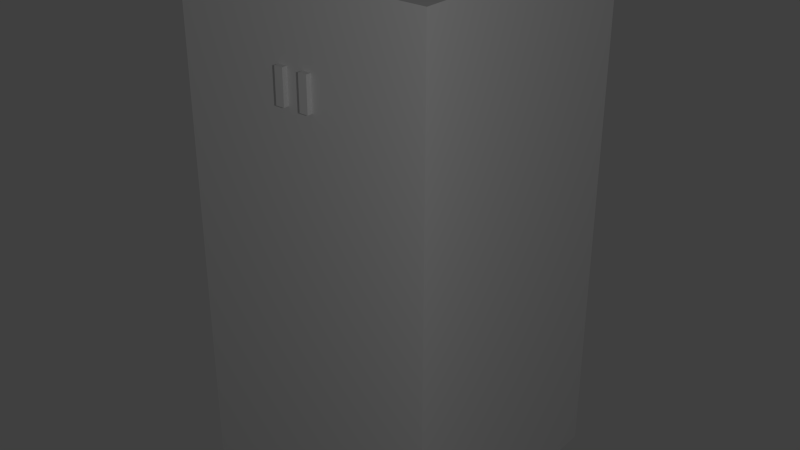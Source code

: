 # Source: player.blend  (saved by Blender 2.75.0; exported with 4.5.12 LTS)
import bpy
from mathutils import Matrix  # noqa: F401  (used for matrix-valued properties, if any)

bpy.ops.wm.read_factory_settings(use_empty=True)
scene = bpy.context.scene
scene.name = 'Scene'

# ---- collections
col_collection_1 = bpy.data.collections.new('Collection 1'); scene.collection.children.link(col_collection_1)

# ---- materials (node trees are filled in below, after node groups)
mat_material = bpy.data.materials.new('Material')
mat_material.alpha_threshold = 0.0
mat_material.use_transparent_shadow = False
mat_material.preview_render_type = 'CUBE'
mat_material.roughness = 0.5
mat_material.specular_intensity = 0.2

# ---- material node trees

# ---- world
world_world = bpy.data.worlds.new('World'); scene.world = world_world
world_world.color = (0.05088, 0.05088, 0.05088)
world_world.use_sun_shadow = False
world_world.sun_shadow_jitter_overblur = 0.0
world_world.cycles.sampling_method = 'MANUAL'
world_world.cycles.sample_map_resolution = 256

# ---- lights
light_sun = bpy.data.lights.new('Sun', 'POINT')
light_sun.transmission_factor = 0.0
light_sun.energy = 100.0
light_sun.shadow_buffer_clip_start = 0.5
light_sun.shadow_soft_size = 0.1
light_sun.shadow_maximum_resolution = 0.006
light_sun.use_absolute_resolution = True
light_sun.cycles.use_multiple_importance_sampling = False

# ---- meshes
me_cube = bpy.data.meshes.new('Cube')
me_cube.from_pydata([(1.0, -1.0, 0.0), (-1.0, -1.0, 0.0), (-1.0, 1.0, 0.0), (1.0, 1.0, 0.0), (1.0, -1.0, 2.0), (-1.0, 1.0, 2.0), (-1.0, -1.0, 2.0), (1.0, 1.0, 4.0), (1.0, -1.0, 4.0), (-1.0, 1.0, 4.0), (-1.0, -1.0, 4.0), (1.0, 1.0, 2.0), (0.06097, -1.041, 3.181), (0.06097, -1.041, 3.44), (0.06097, -0.9968, 3.181), (0.06097, -0.9968, 3.44), (0.1281, -1.041, 3.181), (0.1281, -1.041, 3.44), (0.1281, -0.9968, 3.181), (0.1281, -0.9968, 3.44), (-0.139, -1.041, 3.181), (-0.139, -1.041, 3.44), (-0.139, -0.9968, 3.181), (-0.139, -0.9968, 3.44), (-0.07187, -1.041, 3.181), (-0.07187, -1.041, 3.44), (-0.07187, -0.9968, 3.181), (-0.07187, -0.9968, 3.44)], [], [(11, 4, 0), (4, 8, 10), (5, 11, 3), (11, 7, 8), (6, 10, 9), (9, 7, 11), (9, 10, 8), (0, 1, 2), (1, 0, 4), (1, 6, 5), (15, 14, 12), (19, 18, 14), (17, 16, 18), (13, 12, 16), (14, 18, 16), (17, 19, 15), (23, 22, 20), (27, 26, 22), (25, 24, 26), (21, 20, 24), (20, 22, 26), (27, 23, 21), (3, 11, 0), (6, 4, 10), (2, 5, 3), (4, 11, 8), (5, 6, 9), (5, 9, 11), (7, 9, 8), (3, 0, 2), (6, 1, 4), (2, 1, 5), (13, 15, 12), (15, 19, 14), (19, 17, 18), (17, 13, 16), (12, 14, 16), (13, 17, 15), (21, 23, 20), (23, 27, 22), (27, 25, 26), (25, 21, 24), (24, 20, 26), (25, 27, 21)])
_uv = me_cube.uv_layers.new(name='UVMap')
_uv.uv.foreach_set('vector', [0.7294, 0.4863, 0.4863, 0.4863, 0.4863, 0.2432, 0.4863, 0.4863, 0.4863, 0.7294, 0.2432, 0.7294, 0.9725, 0.4863, 0.7294, 0.4863, 0.7294, 0.2432, 0.7294, 0.4863, 0.7294, 0.7294, 0.4863, 0.7294, 0.2432, 0.4863, 0.2432, 0.7294, 0.0001042, 0.7294, 0.9725, 0.7294, 0.7294, 0.7294, 0.7294, 0.4863, 0.2432, 0.9725, 0.2432, 0.7294, 0.4863, 0.7294, 0.4863, 0.2432, 0.2432, 0.2432, 0.2432, 0.0001041, 0.2432, 0.2432, 0.4863, 0.2432, 0.4863, 0.4863, 0.2432, 0.2432, 0.2432, 0.4863, 0.0001042, 0.4863, 0.9727, 0.07944, 0.9727, 0.048, 0.9782, 0.048, 0.9917, 0.07944, 0.9917, 0.048, 0.9999, 0.048, 0.9863, 0.07944, 0.9863, 0.048, 0.9917, 0.048, 0.9782, 0.07944, 0.9782, 0.048, 0.9863, 0.048, 0.9782, 0.04258, 0.9863, 0.04258, 0.9863, 0.048, 0.9863, 0.07944, 0.9863, 0.08486, 0.9782, 0.08486, 0.9727, 0.03696, 0.9727, 0.00552, 0.9782, 0.00552, 0.9917, 0.03696, 0.9917, 0.00552, 0.9999, 0.00552, 0.9863, 0.03696, 0.9863, 0.00552, 0.9917, 0.00552, 0.9782, 0.03696, 0.9782, 0.00552, 0.9863, 0.00552, 0.9782, 0.00552, 0.9782, 0.000104, 0.9863, 0.000104, 0.9863, 0.04238, 0.9782, 0.04238, 0.9782, 0.03696, 0.7294, 0.2432, 0.7294, 0.4863, 0.4863, 0.2432, 0.2432, 0.4863, 0.4863, 0.4863, 0.2432, 0.7294, 0.9725, 0.2432, 0.9725, 0.4863, 0.7294, 0.2432, 0.4863, 0.4863, 0.7294, 0.4863, 0.4863, 0.7294, 0.0001042, 0.4863, 0.2432, 0.4863, 0.0001042, 0.7294, 0.9725, 0.4863, 0.9725, 0.7294, 0.7294, 0.4863, 0.4863, 0.9725, 0.2432, 0.9725, 0.4863, 0.7294, 0.4863, 0.000104, 0.4863, 0.2432, 0.2432, 0.0001041, 0.2432, 0.4863, 0.2432, 0.2432, 0.4863, 0.4863, 0.000104, 0.2432, 0.2432, 0.2432, 0.0001042, 0.4863, 0.9782, 0.07944, 0.9727, 0.07944, 0.9782, 0.048, 0.9999, 0.07944, 0.9917, 0.07944, 0.9999, 0.048, 0.9917, 0.07944, 0.9863, 0.07944, 0.9917, 0.048, 0.9863, 0.07944, 0.9782, 0.07944, 0.9863, 0.048, 0.9782, 0.048, 0.9782, 0.04258, 0.9863, 0.048, 0.9782, 0.07944, 0.9863, 0.07944, 0.9782, 0.08486, 0.9782, 0.03696, 0.9727, 0.03696, 0.9782, 0.00552, 0.9999, 0.03696, 0.9917, 0.03696, 0.9999, 0.00552, 0.9917, 0.03696, 0.9863, 0.03696, 0.9917, 0.00552, 0.9863, 0.03696, 0.9782, 0.03696, 0.9863, 0.00552, 0.9863, 0.00552, 0.9782, 0.00552, 0.9863, 0.000104, 0.9863, 0.03696, 0.9863, 0.04238, 0.9782, 0.03696])
me_cube.materials.append(mat_material)
me_cube.use_remesh_preserve_volume = False
me_cube.use_remesh_preserve_attributes = False
me_cube.use_mirror_vertex_groups = False
me_cube.update()
arm_armature = bpy.data.armatures.new('Armature')  # bones are not reproduced

# ---- objects
ob_sun = bpy.data.objects.new('Sun', light_sun)
ob_armature = bpy.data.objects.new('Armature', arm_armature)
ob_body = bpy.data.objects.new('Body', me_cube)

# ---- transforms, parenting, visibility, modifiers, constraints
ob_sun.location = (4.134, -3.894, 5.421)
ob_sun.lineart.crease_threshold = 0.0
ob_armature.location = (0.0, 0.0, 0.2936)
ob_armature.rotation_mode = 'QUATERNION'
ob_armature.rotation_quaternion = (1.0, 0.0, -0.0, -5.96e-08)
ob_armature.lineart.crease_threshold = 0.0
ob_body.parent = ob_armature
ob_body.location = (0.0, 0.0, 0.0)
ob_body.lock_rotations_4d = False
ob_body.empty_display_type = 'ARROWS'
ob_body.show_wire = True
ob_body.show_all_edges = True
ob_body.lineart.crease_threshold = 0.0
_vg = ob_body.vertex_groups.new(name='Bottom')
for _i, _w in zip([0, 1, 2, 3], [0.5, 0.5, 0.5, 0.5]): _vg.add([_i], _w, 'REPLACE')
_vg = ob_body.vertex_groups.new(name='Top')
for _i, _w in zip([4, 5, 6, 7, 8, 9, 10, 11, 12, 13, 14, 15, 16, 17, 18, 19, 20, 21, 22, 23, 24, 25, 26, 27], [0.5, 0.5, 0.5, 0.5, 0.5, 0.5, 0.5, 0.5, 0.5, 0.5, 0.5, 0.5, 0.5, 0.5, 0.5, 0.5, 0.5, 0.5, 0.5, 0.5, 0.5, 0.5, 0.5, 0.5]): _vg.add([_i], _w, 'REPLACE')
_vg = ob_body.vertex_groups.new(name='Head')
for _i, _w in zip([7, 8, 9, 10, 12, 13, 14, 15, 16, 17, 18, 19, 20, 21, 22, 23, 24, 25, 26, 27], [0.5, 0.5, 0.5, 0.5, 0.5, 0.5, 0.5, 0.5, 0.5, 0.5, 0.5, 0.5, 0.5, 0.5, 0.5, 0.5, 0.5, 0.5, 0.5, 0.5]): _vg.add([_i], _w, 'REPLACE')
_m = ob_body.modifiers.new('Armature', 'ARMATURE')
_m.object = ob_armature

# ---- collection membership
col_collection_1.objects.link(ob_sun)
col_collection_1.objects.link(ob_armature)
col_collection_1.objects.link(ob_body)

# ---- scene / render settings (as saved in the file)
scene.frame_start = 1; scene.frame_end = 50; scene.frame_set(1)
scene.render.engine = 'BLENDER_EEVEE_NEXT'
scene.render.resolution_percentage = 50
scene.render.fps = 60
scene.render.dither_intensity = 0.0
scene.cycles.use_denoising = False
scene.cycles.samples = 10
scene.cycles.sampling_pattern = 'TABULATED_SOBOL'
scene.cycles.light_sampling_threshold = 0.0
scene.cycles.use_adaptive_sampling = False
scene.cycles.use_light_tree = False
scene.cycles.blur_glossy = 0.0
scene.cycles.pixel_filter_type = 'GAUSSIAN'
scene.cycles.sample_clamp_indirect = 0.0
scene.view_settings.view_transform = 'Standard'
bpy.context.view_layer.update()

# ---- added for rendering (the .blend has no active camera): camera
cam_auto = bpy.data.cameras.new('AutoCamera')
cam_auto.lens = 50.0
cam_auto.sensor_width = 36.0
cam_auto.clip_end = 1000.0
ob_auto_camera = bpy.data.objects.new('AutoCamera', cam_auto)
scene.collection.objects.link(ob_auto_camera)
ob_auto_camera.location = (4.54843, -5.47882, 5.93235)
ob_auto_camera.rotation_euler = (1.09748, -7.21219e-08, 0.694738)
scene.camera = ob_auto_camera
bpy.context.view_layer.update()
